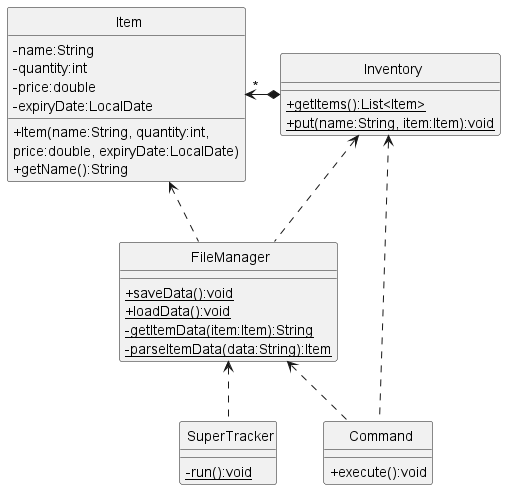

The diagram above was rendered by PlantUML. Its source (embedded in the PNG):
@startuml
skinparam classAttributeIconSize 0
skinparam CircledCharacterFontSize 0
skinparam CircledCharacterRadius 0

class SuperTracker
class FileManager
class Inventory
class Item
class Command

FileManager <.. SuperTracker
Inventory <.. FileManager
Item <. FileManager
Item "*" <-* Inventory
FileManager <.. Command
Inventory <.. Command

class FileManager {
    {static}+saveData():void
    {static}+loadData():void
    {static}-getItemData(item:Item):String
    {static}-parseItemData(data:String):Item
}

class SuperTracker {
    {static}-run():void
}

class Command {
    +execute():void
}

class Inventory {
    {static}+getItems():List<Item>
    {static}+put(name:String, item:Item):void
}

class Item {
    -name:String
    -quantity:int
    -price:double
    -expiryDate:LocalDate
    +Item(name:String, quantity:int,
    price:double, expiryDate:LocalDate)
    +getName():String
}

@enduml